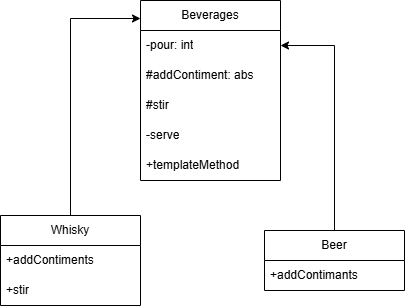

The diagram above was exported from draw.io. Its source (the exported page's mxGraphModel, read from the mxfile embedded in the PNG):
<mxGraphModel dx="1106" dy="601" grid="1" gridSize="10" guides="1" tooltips="1" connect="1" arrows="1" fold="1" page="1" pageScale="1" pageWidth="827" pageHeight="1169" math="0" shadow="0">
  <root>
    <mxCell id="WIyWlLk6GJQsqaUBKTNV-0" />
    <mxCell id="WIyWlLk6GJQsqaUBKTNV-1" parent="WIyWlLk6GJQsqaUBKTNV-0" />
    <mxCell id="n3wkRT4giwxx0tXS0EOr-0" value="Beverages" style="swimlane;fontStyle=0;childLayout=stackLayout;horizontal=1;startSize=30;horizontalStack=0;resizeParent=1;resizeParentMax=0;resizeLast=0;collapsible=1;marginBottom=0;whiteSpace=wrap;html=1;" vertex="1" parent="WIyWlLk6GJQsqaUBKTNV-1">
      <mxGeometry x="290" y="75" width="140" height="180" as="geometry" />
    </mxCell>
    <mxCell id="n3wkRT4giwxx0tXS0EOr-1" value="-pour: int" style="text;strokeColor=none;fillColor=none;align=left;verticalAlign=middle;spacingLeft=4;spacingRight=4;overflow=hidden;points=[[0,0.5],[1,0.5]];portConstraint=eastwest;rotatable=0;whiteSpace=wrap;html=1;" vertex="1" parent="n3wkRT4giwxx0tXS0EOr-0">
      <mxGeometry y="30" width="140" height="30" as="geometry" />
    </mxCell>
    <mxCell id="n3wkRT4giwxx0tXS0EOr-2" value="#addContiment: abs" style="text;strokeColor=none;fillColor=none;align=left;verticalAlign=middle;spacingLeft=4;spacingRight=4;overflow=hidden;points=[[0,0.5],[1,0.5]];portConstraint=eastwest;rotatable=0;whiteSpace=wrap;html=1;" vertex="1" parent="n3wkRT4giwxx0tXS0EOr-0">
      <mxGeometry y="60" width="140" height="30" as="geometry" />
    </mxCell>
    <mxCell id="n3wkRT4giwxx0tXS0EOr-3" value="#stir" style="text;strokeColor=none;fillColor=none;align=left;verticalAlign=middle;spacingLeft=4;spacingRight=4;overflow=hidden;points=[[0,0.5],[1,0.5]];portConstraint=eastwest;rotatable=0;whiteSpace=wrap;html=1;" vertex="1" parent="n3wkRT4giwxx0tXS0EOr-0">
      <mxGeometry y="90" width="140" height="30" as="geometry" />
    </mxCell>
    <mxCell id="n3wkRT4giwxx0tXS0EOr-4" value="-serve" style="text;strokeColor=none;fillColor=none;align=left;verticalAlign=middle;spacingLeft=4;spacingRight=4;overflow=hidden;points=[[0,0.5],[1,0.5]];portConstraint=eastwest;rotatable=0;whiteSpace=wrap;html=1;" vertex="1" parent="n3wkRT4giwxx0tXS0EOr-0">
      <mxGeometry y="120" width="140" height="30" as="geometry" />
    </mxCell>
    <mxCell id="n3wkRT4giwxx0tXS0EOr-12" value="+templateMethod" style="text;strokeColor=none;fillColor=none;align=left;verticalAlign=middle;spacingLeft=4;spacingRight=4;overflow=hidden;points=[[0,0.5],[1,0.5]];portConstraint=eastwest;rotatable=0;whiteSpace=wrap;html=1;" vertex="1" parent="n3wkRT4giwxx0tXS0EOr-0">
      <mxGeometry y="150" width="140" height="30" as="geometry" />
    </mxCell>
    <mxCell id="n3wkRT4giwxx0tXS0EOr-7" value="Whisky" style="swimlane;fontStyle=0;childLayout=stackLayout;horizontal=1;startSize=30;horizontalStack=0;resizeParent=1;resizeParentMax=0;resizeLast=0;collapsible=1;marginBottom=0;whiteSpace=wrap;html=1;" vertex="1" parent="WIyWlLk6GJQsqaUBKTNV-1">
      <mxGeometry x="150" y="290" width="140" height="90" as="geometry" />
    </mxCell>
    <mxCell id="n3wkRT4giwxx0tXS0EOr-8" value="+addContiments" style="text;strokeColor=none;fillColor=none;align=left;verticalAlign=middle;spacingLeft=4;spacingRight=4;overflow=hidden;points=[[0,0.5],[1,0.5]];portConstraint=eastwest;rotatable=0;whiteSpace=wrap;html=1;" vertex="1" parent="n3wkRT4giwxx0tXS0EOr-7">
      <mxGeometry y="30" width="140" height="30" as="geometry" />
    </mxCell>
    <mxCell id="n3wkRT4giwxx0tXS0EOr-9" value="+stir" style="text;strokeColor=none;fillColor=none;align=left;verticalAlign=middle;spacingLeft=4;spacingRight=4;overflow=hidden;points=[[0,0.5],[1,0.5]];portConstraint=eastwest;rotatable=0;whiteSpace=wrap;html=1;" vertex="1" parent="n3wkRT4giwxx0tXS0EOr-7">
      <mxGeometry y="60" width="140" height="30" as="geometry" />
    </mxCell>
    <mxCell id="n3wkRT4giwxx0tXS0EOr-28" style="edgeStyle=orthogonalEdgeStyle;rounded=0;orthogonalLoop=1;jettySize=auto;html=1;exitX=0.5;exitY=0;exitDx=0;exitDy=0;entryX=1;entryY=0.5;entryDx=0;entryDy=0;" edge="1" parent="WIyWlLk6GJQsqaUBKTNV-1" source="n3wkRT4giwxx0tXS0EOr-14" target="n3wkRT4giwxx0tXS0EOr-1">
      <mxGeometry relative="1" as="geometry" />
    </mxCell>
    <mxCell id="n3wkRT4giwxx0tXS0EOr-14" value="Beer" style="swimlane;fontStyle=0;childLayout=stackLayout;horizontal=1;startSize=30;horizontalStack=0;resizeParent=1;resizeParentMax=0;resizeLast=0;collapsible=1;marginBottom=0;whiteSpace=wrap;html=1;" vertex="1" parent="WIyWlLk6GJQsqaUBKTNV-1">
      <mxGeometry x="414" y="305" width="140" height="60" as="geometry" />
    </mxCell>
    <mxCell id="n3wkRT4giwxx0tXS0EOr-15" value="+addContimants" style="text;strokeColor=none;fillColor=none;align=left;verticalAlign=middle;spacingLeft=4;spacingRight=4;overflow=hidden;points=[[0,0.5],[1,0.5]];portConstraint=eastwest;rotatable=0;whiteSpace=wrap;html=1;" vertex="1" parent="n3wkRT4giwxx0tXS0EOr-14">
      <mxGeometry y="30" width="140" height="30" as="geometry" />
    </mxCell>
    <mxCell id="n3wkRT4giwxx0tXS0EOr-26" style="edgeStyle=orthogonalEdgeStyle;rounded=0;orthogonalLoop=1;jettySize=auto;html=1;exitX=0.5;exitY=0;exitDx=0;exitDy=0;entryX=0;entryY=0.1;entryDx=0;entryDy=0;entryPerimeter=0;" edge="1" parent="WIyWlLk6GJQsqaUBKTNV-1" source="n3wkRT4giwxx0tXS0EOr-7" target="n3wkRT4giwxx0tXS0EOr-0">
      <mxGeometry relative="1" as="geometry" />
    </mxCell>
  </root>
</mxGraphModel>